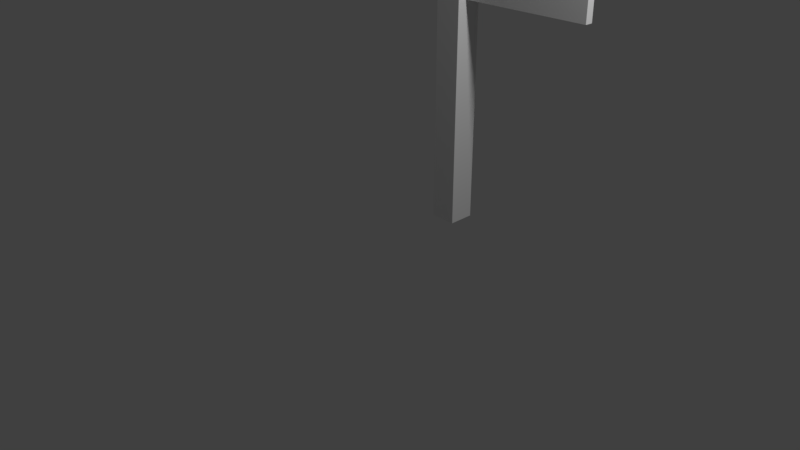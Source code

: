 # Source: goal-flag.blend  (saved by Blender 2.79.0; exported with 4.5.12 LTS)
import bpy
from mathutils import Matrix  # noqa: F401  (used for matrix-valued properties, if any)

bpy.ops.wm.read_factory_settings(use_empty=True)
scene = bpy.context.scene
scene.name = 'Scene'

# ---- collections
col_collection_1 = bpy.data.collections.new('Collection 1'); scene.collection.children.link(col_collection_1)

# ---- materials (node trees are filled in below, after node groups)
mat_material = bpy.data.materials.new('Material')
mat_material.alpha_threshold = 0.0
mat_material.use_transparent_shadow = False
mat_material.roughness = 0.5
mat_material.line_color = (0.0, 0.0, 0.0, 1.0)

# ---- material node trees

# ---- world
world_world = bpy.data.worlds.new('World'); scene.world = world_world
world_world.color = (0.05088, 0.05088, 0.05088)
world_world.use_sun_shadow = False
world_world.sun_shadow_jitter_overblur = 0.0
world_world.cycles.sampling_method = 'MANUAL'

# ---- cameras
cam_camera = bpy.data.cameras.new('Camera')
cam_camera.clip_end = 100.0
cam_camera.lens = 35.0
cam_camera.sensor_width = 32.0
cam_camera.sensor_height = 18.0
cam_camera.ortho_scale = 7.314
cam_camera.dof.focus_distance = 0.0
cam_camera.dof.aperture_fstop = 128.0

# ---- lights
light_lamp = bpy.data.lights.new('Lamp', 'POINT')
light_lamp.transmission_factor = 0.0
light_lamp.cutoff_distance = 30.0
light_lamp.energy = 100.0
light_lamp.shadow_buffer_clip_start = 1.001
light_lamp.shadow_soft_size = 0.1
light_lamp.shadow_maximum_resolution = 0.006
light_lamp.use_absolute_resolution = True

# ---- meshes
me_cube_001 = bpy.data.meshes.new('Cube.001')
me_cube_001.from_pydata([(-1.0, -1.0, -1.0), (-1.0, -1.0, 1.0), (-1.0, 1.0, -1.0), (-1.0, 1.0, 1.0), (1.0, -1.0, -1.0), (1.0, -1.0, 1.0), (1.0, 1.0, -1.0), (1.0, 1.0, 1.0)], [], [(0, 1, 3, 2), (2, 3, 7, 6), (6, 7, 5, 4), (4, 5, 1, 0), (2, 6, 4, 0), (7, 3, 1, 5)])
me_cube_001.use_remesh_preserve_volume = False
me_cube_001.use_remesh_preserve_attributes = False
me_cube_001.use_mirror_vertex_groups = False
me_cube_001.update()
me_cube = bpy.data.meshes.new('Cube')
me_cube.from_pydata([(1.0, 1.0, -1.0), (1.0, -1.0, -1.0), (-1.0, -1.0, -1.0), (-1.0, 1.0, -1.0), (1.0, 1.0, 1.0), (1.0, -1.0, 1.0), (-1.0, -1.0, 1.0), (-1.0, 1.0, 1.0)], [], [(0, 1, 2, 3), (4, 7, 6, 5), (0, 4, 5, 1), (1, 5, 6, 2), (2, 6, 7, 3), (4, 0, 3, 7)])
me_cube.materials.append(mat_material)
me_cube.use_remesh_preserve_volume = False
me_cube.use_remesh_preserve_attributes = False
me_cube.use_mirror_vertex_groups = False
me_cube.update()

# ---- objects
ob_cube_001 = bpy.data.objects.new('Cube.001', me_cube_001)
ob_cube = bpy.data.objects.new('Cube', me_cube)
ob_lamp = bpy.data.objects.new('Lamp', light_lamp)
ob_camera = bpy.data.objects.new('Camera', cam_camera)

# ---- transforms, parenting, visibility, modifiers, constraints
ob_cube_001.location = (0.4693, 0.0, 1.786)
ob_cube_001.scale = (0.4734, -0.02599, 0.3584)
ob_cube_001.lineart.crease_threshold = 0.0
ob_cube.location = (0.01533, 0.0, 1.119)
ob_cube.scale = (0.08512, 0.08512, 1.115)
ob_cube.lock_rotations_4d = False
ob_cube.empty_display_type = 'ARROWS'
ob_cube.lineart.crease_threshold = 0.0
ob_lamp.location = (1.945, -0.2496, 2.928)
ob_lamp.rotation_euler = (0.6503, 0.05522, 1.866)
ob_lamp.scale = (0.4734, 0.4734, 0.4734)
ob_lamp.lock_rotations_4d = False
ob_lamp.empty_display_type = 'ARROWS'
ob_lamp.color = (0.0, 0.0, 0.0, 0.0)
ob_lamp.lineart.crease_threshold = 0.0
ob_camera.location = (3.557, -3.807, 2.514)
ob_camera.rotation_euler = (1.109, 0.0, 0.8149)
ob_camera.scale = (0.4734, 0.4734, 0.4734)
ob_camera.lock_rotations_4d = False
ob_camera.empty_display_type = 'ARROWS'
ob_camera.color = (0.0, 0.0, 0.0, 0.0)
ob_camera.display_type = 'WIRE'
ob_camera.lineart.crease_threshold = 0.0

# ---- collection membership
col_collection_1.objects.link(ob_cube_001)
col_collection_1.objects.link(ob_cube)
col_collection_1.objects.link(ob_lamp)
col_collection_1.objects.link(ob_camera)

# ---- scene / render settings (as saved in the file)
scene.camera = ob_camera
scene.frame_start = 1; scene.frame_end = 250; scene.frame_set(131)
scene.render.engine = 'BLENDER_EEVEE_NEXT'
scene.render.resolution_percentage = 50
scene.render.dither_intensity = 0.0
scene.cycles.use_denoising = False
scene.cycles.samples = 128
scene.cycles.sampling_pattern = 'TABULATED_SOBOL'
scene.cycles.use_adaptive_sampling = False
scene.cycles.use_light_tree = False
scene.cycles.blur_glossy = 0.0
scene.cycles.sample_clamp_indirect = 0.0
scene.view_settings.view_transform = 'Standard'
bpy.context.view_layer.update()
